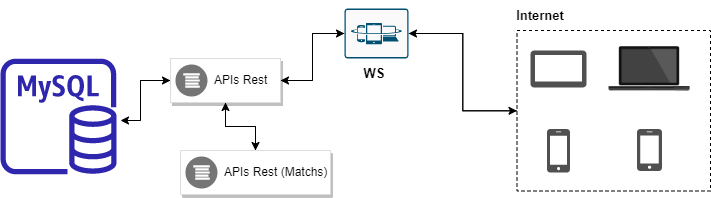

The diagram above was exported from draw.io. Its source (the exported page's mxGraphModel, read from the mxfile embedded in the PNG):
<mxGraphModel dx="1034" dy="740" grid="1" gridSize="10" guides="1" tooltips="1" connect="1" arrows="1" fold="1" page="1" pageScale="1" pageWidth="827" pageHeight="1169" math="0" shadow="0">
  <root>
    <mxCell id="0" />
    <mxCell id="1" parent="0" />
    <mxCell id="z-uSlnOBFwIpHkYFMeUF-12" style="edgeStyle=orthogonalEdgeStyle;rounded=0;orthogonalLoop=1;jettySize=auto;html=1;exitX=0;exitY=0.5;exitDx=0;exitDy=0;" edge="1" parent="1" source="z-uSlnOBFwIpHkYFMeUF-1">
      <mxGeometry relative="1" as="geometry">
        <mxPoint x="190" y="190" as="targetPoint" />
        <mxPoint x="230" y="150" as="sourcePoint" />
        <Array as="points">
          <mxPoint x="210" y="150" />
          <mxPoint x="210" y="190" />
        </Array>
      </mxGeometry>
    </mxCell>
    <mxCell id="z-uSlnOBFwIpHkYFMeUF-18" value="" style="edgeStyle=orthogonalEdgeStyle;rounded=0;orthogonalLoop=1;jettySize=auto;html=1;" edge="1" parent="1" source="z-uSlnOBFwIpHkYFMeUF-1" target="z-uSlnOBFwIpHkYFMeUF-3">
      <mxGeometry relative="1" as="geometry" />
    </mxCell>
    <mxCell id="z-uSlnOBFwIpHkYFMeUF-24" style="edgeStyle=orthogonalEdgeStyle;rounded=0;orthogonalLoop=1;jettySize=auto;html=1;entryX=0;entryY=0.5;entryDx=0;entryDy=0;entryPerimeter=0;" edge="1" parent="1" source="z-uSlnOBFwIpHkYFMeUF-1" target="z-uSlnOBFwIpHkYFMeUF-20">
      <mxGeometry relative="1" as="geometry" />
    </mxCell>
    <mxCell id="z-uSlnOBFwIpHkYFMeUF-1" value="" style="strokeColor=#dddddd;shadow=1;strokeWidth=1;rounded=1;absoluteArcSize=1;arcSize=0;" vertex="1" parent="1">
      <mxGeometry x="240" y="128" width="110" height="44" as="geometry" />
    </mxCell>
    <mxCell id="z-uSlnOBFwIpHkYFMeUF-2" value="APIs Rest" style="sketch=0;dashed=0;connectable=0;html=1;fillColor=#757575;strokeColor=none;shape=mxgraph.gcp2.logs_api;part=1;labelPosition=right;verticalLabelPosition=middle;align=left;verticalAlign=middle;spacingLeft=5;fontSize=12;" vertex="1" parent="z-uSlnOBFwIpHkYFMeUF-1">
      <mxGeometry y="0.5" width="32" height="32" relative="1" as="geometry">
        <mxPoint x="5" y="-16" as="offset" />
      </mxGeometry>
    </mxCell>
    <mxCell id="z-uSlnOBFwIpHkYFMeUF-17" value="" style="edgeStyle=orthogonalEdgeStyle;rounded=0;orthogonalLoop=1;jettySize=auto;html=1;" edge="1" parent="1" source="z-uSlnOBFwIpHkYFMeUF-3" target="z-uSlnOBFwIpHkYFMeUF-1">
      <mxGeometry relative="1" as="geometry" />
    </mxCell>
    <mxCell id="z-uSlnOBFwIpHkYFMeUF-3" value="" style="strokeColor=#dddddd;shadow=1;strokeWidth=1;rounded=1;absoluteArcSize=1;arcSize=2;" vertex="1" parent="1">
      <mxGeometry x="250" y="220" width="150" height="44" as="geometry" />
    </mxCell>
    <mxCell id="z-uSlnOBFwIpHkYFMeUF-4" value="APIs Rest (Matchs)" style="sketch=0;dashed=0;connectable=0;html=1;fillColor=#757575;strokeColor=none;shape=mxgraph.gcp2.logs_api;part=1;labelPosition=right;verticalLabelPosition=middle;align=left;verticalAlign=middle;spacingLeft=5;fontSize=12;" vertex="1" parent="z-uSlnOBFwIpHkYFMeUF-3">
      <mxGeometry y="0.5" width="32" height="32" relative="1" as="geometry">
        <mxPoint x="5" y="-16" as="offset" />
      </mxGeometry>
    </mxCell>
    <mxCell id="z-uSlnOBFwIpHkYFMeUF-13" style="edgeStyle=orthogonalEdgeStyle;rounded=0;orthogonalLoop=1;jettySize=auto;html=1;" edge="1" parent="1" target="z-uSlnOBFwIpHkYFMeUF-1">
      <mxGeometry relative="1" as="geometry">
        <mxPoint x="210" y="190" as="sourcePoint" />
        <Array as="points">
          <mxPoint x="210" y="150" />
        </Array>
      </mxGeometry>
    </mxCell>
    <mxCell id="z-uSlnOBFwIpHkYFMeUF-5" value="" style="sketch=0;outlineConnect=0;fontColor=#232F3E;gradientColor=none;fillColor=#2E27AD;strokeColor=none;dashed=0;verticalLabelPosition=bottom;verticalAlign=top;align=center;html=1;fontSize=12;fontStyle=0;aspect=fixed;pointerEvents=1;shape=mxgraph.aws4.rds_mysql_instance;" vertex="1" parent="1">
      <mxGeometry x="70" y="128" width="116" height="116" as="geometry" />
    </mxCell>
    <mxCell id="z-uSlnOBFwIpHkYFMeUF-25" style="edgeStyle=orthogonalEdgeStyle;rounded=0;orthogonalLoop=1;jettySize=auto;html=1;" edge="1" parent="1" source="z-uSlnOBFwIpHkYFMeUF-20" target="z-uSlnOBFwIpHkYFMeUF-1">
      <mxGeometry relative="1" as="geometry" />
    </mxCell>
    <mxCell id="z-uSlnOBFwIpHkYFMeUF-32" style="edgeStyle=orthogonalEdgeStyle;rounded=0;orthogonalLoop=1;jettySize=auto;html=1;" edge="1" parent="1" source="z-uSlnOBFwIpHkYFMeUF-20" target="z-uSlnOBFwIpHkYFMeUF-30">
      <mxGeometry relative="1" as="geometry" />
    </mxCell>
    <mxCell id="z-uSlnOBFwIpHkYFMeUF-20" value="" style="sketch=0;points=[[0.015,0.015,0],[0.985,0.015,0],[0.985,0.985,0],[0.015,0.985,0],[0.25,0,0],[0.5,0,0],[0.75,0,0],[1,0.25,0],[1,0.5,0],[1,0.75,0],[0.75,1,0],[0.5,1,0],[0.25,1,0],[0,0.75,0],[0,0.5,0],[0,0.25,0]];verticalLabelPosition=bottom;html=1;verticalAlign=top;aspect=fixed;align=center;pointerEvents=1;shape=mxgraph.cisco19.rect;prIcon=web_security_services2;fillColor=#FAFAFA;strokeColor=#005073;" vertex="1" parent="1">
      <mxGeometry x="414" y="78" width="64" height="50" as="geometry" />
    </mxCell>
    <mxCell id="z-uSlnOBFwIpHkYFMeUF-31" style="edgeStyle=orthogonalEdgeStyle;rounded=0;orthogonalLoop=1;jettySize=auto;html=1;entryX=1;entryY=0.5;entryDx=0;entryDy=0;entryPerimeter=0;" edge="1" parent="1" source="z-uSlnOBFwIpHkYFMeUF-30" target="z-uSlnOBFwIpHkYFMeUF-20">
      <mxGeometry relative="1" as="geometry" />
    </mxCell>
    <mxCell id="z-uSlnOBFwIpHkYFMeUF-30" value="" style="rounded=0;whiteSpace=wrap;html=1;dashed=1;fillColor=none;" vertex="1" parent="1">
      <mxGeometry x="586.5" y="100" width="193.5" height="160.5" as="geometry" />
    </mxCell>
    <mxCell id="z-uSlnOBFwIpHkYFMeUF-26" value="" style="sketch=0;pointerEvents=1;shadow=0;dashed=0;html=1;strokeColor=none;fillColor=#505050;labelPosition=center;verticalLabelPosition=bottom;verticalAlign=top;outlineConnect=0;align=center;shape=mxgraph.office.devices.tablet_android;" vertex="1" parent="1">
      <mxGeometry x="600" y="120" width="56" height="37" as="geometry" />
    </mxCell>
    <mxCell id="z-uSlnOBFwIpHkYFMeUF-27" value="" style="sketch=0;pointerEvents=1;shadow=0;dashed=0;html=1;strokeColor=none;fillColor=#505050;labelPosition=center;verticalLabelPosition=bottom;verticalAlign=top;outlineConnect=0;align=center;shape=mxgraph.office.devices.cell_phone_iphone_proportional;" vertex="1" parent="1">
      <mxGeometry x="616.5" y="198.5" width="23" height="43.5" as="geometry" />
    </mxCell>
    <mxCell id="z-uSlnOBFwIpHkYFMeUF-28" value="" style="sketch=0;pointerEvents=1;shadow=0;dashed=0;html=1;strokeColor=none;fillColor=#505050;labelPosition=center;verticalLabelPosition=bottom;verticalAlign=top;outlineConnect=0;align=center;shape=mxgraph.office.devices.cell_phone_iphone_standalone;" vertex="1" parent="1">
      <mxGeometry x="706.5" y="198.5" width="25" height="42" as="geometry" />
    </mxCell>
    <mxCell id="z-uSlnOBFwIpHkYFMeUF-29" value="" style="shape=image;html=1;verticalAlign=top;verticalLabelPosition=bottom;labelBackgroundColor=#ffffff;imageAspect=0;aspect=fixed;image=https://cdn0.iconfinder.com/data/icons/devices-42/512/Laptop-128.png" vertex="1" parent="1">
      <mxGeometry x="670" y="89.5" width="98" height="98" as="geometry" />
    </mxCell>
    <mxCell id="z-uSlnOBFwIpHkYFMeUF-33" value="Internet" style="text;html=1;strokeColor=none;fillColor=none;align=center;verticalAlign=middle;whiteSpace=wrap;rounded=0;fontStyle=1;fontSize=13;" vertex="1" parent="1">
      <mxGeometry x="579.5" y="70" width="60" height="30" as="geometry" />
    </mxCell>
    <mxCell id="z-uSlnOBFwIpHkYFMeUF-34" value="WS" style="text;html=1;strokeColor=none;fillColor=none;align=center;verticalAlign=middle;whiteSpace=wrap;rounded=0;fontSize=13;fontStyle=1" vertex="1" parent="1">
      <mxGeometry x="414" y="128" width="60" height="30" as="geometry" />
    </mxCell>
  </root>
</mxGraphModel>